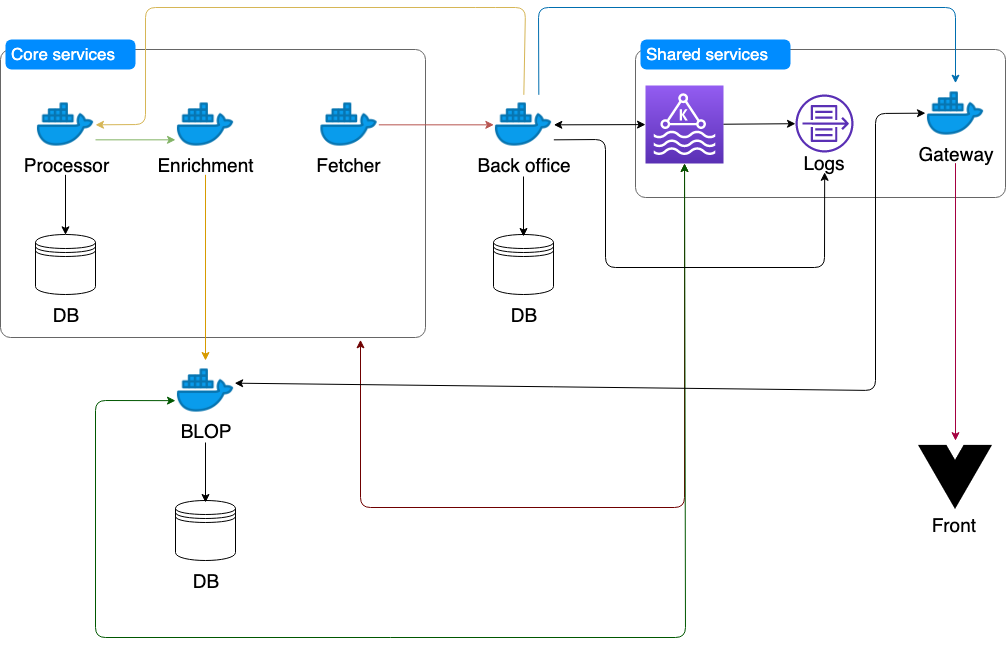

The diagram above was exported from draw.io. Its source (the exported page's mxGraphModel, read from the mxfile embedded in the PNG):
<mxGraphModel dx="1560" dy="866" grid="1" gridSize="10" guides="1" tooltips="1" connect="1" arrows="1" fold="1" page="1" pageScale="1" pageWidth="1169" pageHeight="827" math="0" shadow="0">
  <root>
    <mxCell id="0" />
    <mxCell id="1" parent="0" />
    <mxCell id="HdjNZ_yNlYwWTy_ynbv5-140" value="" style="shape=mxgraph.mockup.containers.marginRect;rectMarginTop=10;strokeColor=#666666;fillColor=none;strokeWidth=1;dashed=0;rounded=1;arcSize=5;recursiveResize=0;fontSize=19;fontColor=#000000;" vertex="1" parent="1">
      <mxGeometry x="670" y="42" width="370" height="158" as="geometry" />
    </mxCell>
    <mxCell id="HdjNZ_yNlYwWTy_ynbv5-141" value="Shared services" style="shape=rect;strokeColor=none;fillColor=#008cff;strokeWidth=1;dashed=0;rounded=1;arcSize=20;fontColor=#ffffff;fontSize=17;spacing=2;spacingTop=-2;align=left;autosize=1;spacingLeft=4;resizeWidth=0;resizeHeight=0;perimeter=none;" vertex="1" parent="HdjNZ_yNlYwWTy_ynbv5-140">
      <mxGeometry x="5" width="150" height="30" as="geometry" />
    </mxCell>
    <mxCell id="HdjNZ_yNlYwWTy_ynbv5-43" value="" style="outlineConnect=0;fontColor=#232F3E;gradientColor=#945DF2;gradientDirection=north;fillColor=#5A30B5;strokeColor=#ffffff;dashed=0;verticalLabelPosition=bottom;verticalAlign=top;align=center;html=1;fontSize=12;fontStyle=0;aspect=fixed;shape=mxgraph.aws4.resourceIcon;resIcon=mxgraph.aws4.managed_streaming_for_kafka;" vertex="1" parent="HdjNZ_yNlYwWTy_ynbv5-140">
      <mxGeometry x="10" y="46" width="78" height="78" as="geometry" />
    </mxCell>
    <mxCell id="HdjNZ_yNlYwWTy_ynbv5-145" value="" style="group" vertex="1" connectable="0" parent="HdjNZ_yNlYwWTy_ynbv5-140">
      <mxGeometry x="160" y="55" width="58" height="78" as="geometry" />
    </mxCell>
    <mxCell id="HdjNZ_yNlYwWTy_ynbv5-146" value="" style="outlineConnect=0;fontColor=#232F3E;gradientColor=none;fillColor=#5A30B5;strokeColor=none;dashed=0;verticalLabelPosition=bottom;verticalAlign=top;align=center;html=1;fontSize=12;fontStyle=0;aspect=fixed;pointerEvents=1;shape=mxgraph.aws4.flow_logs;" vertex="1" parent="HdjNZ_yNlYwWTy_ynbv5-145">
      <mxGeometry width="58" height="58" as="geometry" />
    </mxCell>
    <mxCell id="HdjNZ_yNlYwWTy_ynbv5-147" value="Logs" style="text;html=1;strokeColor=none;fillColor=none;align=center;verticalAlign=middle;whiteSpace=wrap;rounded=0;fontSize=19;fontColor=#000000;" vertex="1" parent="HdjNZ_yNlYwWTy_ynbv5-145">
      <mxGeometry x="9" y="58" width="40" height="20" as="geometry" />
    </mxCell>
    <mxCell id="HdjNZ_yNlYwWTy_ynbv5-73" value="" style="group" vertex="1" connectable="0" parent="HdjNZ_yNlYwWTy_ynbv5-140">
      <mxGeometry x="290" y="44" width="60" height="80" as="geometry" />
    </mxCell>
    <mxCell id="HdjNZ_yNlYwWTy_ynbv5-74" value="" style="shape=image;html=1;verticalAlign=top;verticalLabelPosition=bottom;labelBackgroundColor=#ffffff;imageAspect=0;aspect=fixed;image=https://cdn3.iconfinder.com/data/icons/logos-and-brands-adobe/512/97_Docker-128.png" vertex="1" parent="HdjNZ_yNlYwWTy_ynbv5-73">
      <mxGeometry width="60" height="60" as="geometry" />
    </mxCell>
    <mxCell id="HdjNZ_yNlYwWTy_ynbv5-75" value="Gateway" style="text;html=1;strokeColor=none;fillColor=none;align=center;verticalAlign=middle;whiteSpace=wrap;rounded=0;fontSize=19;" vertex="1" parent="HdjNZ_yNlYwWTy_ynbv5-73">
      <mxGeometry y="60" width="60" height="20" as="geometry" />
    </mxCell>
    <mxCell id="HdjNZ_yNlYwWTy_ynbv5-154" value="" style="endArrow=classic;html=1;strokeColor=#000000;fontSize=19;fontColor=#000000;" edge="1" parent="HdjNZ_yNlYwWTy_ynbv5-140" source="HdjNZ_yNlYwWTy_ynbv5-43" target="HdjNZ_yNlYwWTy_ynbv5-146">
      <mxGeometry width="50" height="50" relative="1" as="geometry">
        <mxPoint x="100" y="265" as="sourcePoint" />
        <mxPoint x="150" y="215" as="targetPoint" />
      </mxGeometry>
    </mxCell>
    <mxCell id="HdjNZ_yNlYwWTy_ynbv5-123" value="" style="shape=mxgraph.mockup.containers.marginRect;rectMarginTop=10;strokeColor=#666666;fillColor=none;strokeWidth=1;dashed=0;rounded=1;arcSize=5;recursiveResize=0;fontSize=19;fontColor=#000000;" vertex="1" parent="1">
      <mxGeometry x="35" y="42" width="425" height="298" as="geometry" />
    </mxCell>
    <mxCell id="HdjNZ_yNlYwWTy_ynbv5-124" value="Core services" style="shape=rect;strokeColor=none;fillColor=#008cff;strokeWidth=1;dashed=0;rounded=1;arcSize=20;fontColor=#ffffff;fontSize=17;spacing=2;spacingTop=-2;align=left;autosize=1;spacingLeft=4;resizeWidth=0;resizeHeight=0;perimeter=none;" vertex="1" parent="HdjNZ_yNlYwWTy_ynbv5-123">
      <mxGeometry x="5" width="130" height="30" as="geometry" />
    </mxCell>
    <mxCell id="HdjNZ_yNlYwWTy_ynbv5-125" value="" style="group" vertex="1" connectable="0" parent="HdjNZ_yNlYwWTy_ynbv5-123">
      <mxGeometry x="35" y="55" width="60" height="230" as="geometry" />
    </mxCell>
    <mxCell id="HdjNZ_yNlYwWTy_ynbv5-122" value="" style="group" vertex="1" connectable="0" parent="HdjNZ_yNlYwWTy_ynbv5-125">
      <mxGeometry width="60" height="230" as="geometry" />
    </mxCell>
    <mxCell id="HdjNZ_yNlYwWTy_ynbv5-4" value="" style="shape=image;html=1;verticalAlign=top;verticalLabelPosition=bottom;labelBackgroundColor=#ffffff;imageAspect=0;aspect=fixed;image=https://cdn3.iconfinder.com/data/icons/logos-and-brands-adobe/512/97_Docker-128.png" vertex="1" parent="HdjNZ_yNlYwWTy_ynbv5-122">
      <mxGeometry width="60" height="60" as="geometry" />
    </mxCell>
    <mxCell id="HdjNZ_yNlYwWTy_ynbv5-5" value="Processor" style="text;html=1;strokeColor=none;fillColor=none;align=center;verticalAlign=middle;whiteSpace=wrap;rounded=0;fontSize=19;" vertex="1" parent="HdjNZ_yNlYwWTy_ynbv5-122">
      <mxGeometry y="60" width="60" height="20" as="geometry" />
    </mxCell>
    <mxCell id="HdjNZ_yNlYwWTy_ynbv5-9" value="" style="shape=datastore;whiteSpace=wrap;html=1;fontSize=19;" vertex="1" parent="HdjNZ_yNlYwWTy_ynbv5-122">
      <mxGeometry y="140" width="60" height="60" as="geometry" />
    </mxCell>
    <mxCell id="HdjNZ_yNlYwWTy_ynbv5-10" style="edgeStyle=orthogonalEdgeStyle;rounded=0;orthogonalLoop=1;jettySize=auto;html=1;exitX=0.5;exitY=1;exitDx=0;exitDy=0;entryX=0.5;entryY=0;entryDx=0;entryDy=0;fontSize=19;" edge="1" parent="HdjNZ_yNlYwWTy_ynbv5-122" source="HdjNZ_yNlYwWTy_ynbv5-5" target="HdjNZ_yNlYwWTy_ynbv5-9">
      <mxGeometry relative="1" as="geometry" />
    </mxCell>
    <mxCell id="HdjNZ_yNlYwWTy_ynbv5-13" value="DB" style="text;html=1;strokeColor=none;fillColor=none;align=center;verticalAlign=middle;whiteSpace=wrap;rounded=0;fontSize=19;" vertex="1" parent="HdjNZ_yNlYwWTy_ynbv5-122">
      <mxGeometry x="10" y="210" width="40" height="20" as="geometry" />
    </mxCell>
    <mxCell id="HdjNZ_yNlYwWTy_ynbv5-53" value="" style="group" vertex="1" connectable="0" parent="HdjNZ_yNlYwWTy_ynbv5-123">
      <mxGeometry x="465" y="55" width="116" height="230" as="geometry" />
    </mxCell>
    <mxCell id="HdjNZ_yNlYwWTy_ynbv5-42" value="" style="group" vertex="1" connectable="0" parent="HdjNZ_yNlYwWTy_ynbv5-53">
      <mxGeometry width="116" height="230" as="geometry" />
    </mxCell>
    <mxCell id="HdjNZ_yNlYwWTy_ynbv5-36" value="" style="group" vertex="1" connectable="0" parent="HdjNZ_yNlYwWTy_ynbv5-42">
      <mxGeometry width="116" height="80" as="geometry" />
    </mxCell>
    <mxCell id="HdjNZ_yNlYwWTy_ynbv5-34" value="" style="shape=image;html=1;verticalAlign=top;verticalLabelPosition=bottom;labelBackgroundColor=#ffffff;imageAspect=0;aspect=fixed;image=https://cdn3.iconfinder.com/data/icons/logos-and-brands-adobe/512/97_Docker-128.png" vertex="1" parent="HdjNZ_yNlYwWTy_ynbv5-36">
      <mxGeometry x="28" width="60" height="60" as="geometry" />
    </mxCell>
    <mxCell id="HdjNZ_yNlYwWTy_ynbv5-35" value="Back office" style="text;html=1;strokeColor=none;fillColor=none;align=center;verticalAlign=middle;whiteSpace=wrap;rounded=0;fontSize=19;" vertex="1" parent="HdjNZ_yNlYwWTy_ynbv5-36">
      <mxGeometry y="60" width="116" height="20" as="geometry" />
    </mxCell>
    <mxCell id="HdjNZ_yNlYwWTy_ynbv5-37" value="" style="shape=datastore;whiteSpace=wrap;html=1;fontSize=19;" vertex="1" parent="HdjNZ_yNlYwWTy_ynbv5-42">
      <mxGeometry x="28" y="140" width="60" height="60" as="geometry" />
    </mxCell>
    <mxCell id="HdjNZ_yNlYwWTy_ynbv5-38" style="edgeStyle=orthogonalEdgeStyle;rounded=0;orthogonalLoop=1;jettySize=auto;html=1;exitX=0.5;exitY=1;exitDx=0;exitDy=0;entryX=0.5;entryY=0;entryDx=0;entryDy=0;fontSize=19;" edge="1" parent="HdjNZ_yNlYwWTy_ynbv5-42">
      <mxGeometry relative="1" as="geometry">
        <mxPoint x="58" y="82" as="sourcePoint" />
        <mxPoint x="58" y="142" as="targetPoint" />
      </mxGeometry>
    </mxCell>
    <mxCell id="HdjNZ_yNlYwWTy_ynbv5-39" value="DB" style="text;html=1;strokeColor=none;fillColor=none;align=center;verticalAlign=middle;whiteSpace=wrap;rounded=0;fontSize=19;" vertex="1" parent="HdjNZ_yNlYwWTy_ynbv5-42">
      <mxGeometry x="38" y="210" width="40" height="20" as="geometry" />
    </mxCell>
    <mxCell id="HdjNZ_yNlYwWTy_ynbv5-127" value="" style="group" vertex="1" connectable="0" parent="HdjNZ_yNlYwWTy_ynbv5-123">
      <mxGeometry x="175" y="55" width="60" height="80" as="geometry" />
    </mxCell>
    <mxCell id="HdjNZ_yNlYwWTy_ynbv5-28" value="" style="group" vertex="1" connectable="0" parent="HdjNZ_yNlYwWTy_ynbv5-127">
      <mxGeometry width="60" height="80" as="geometry" />
    </mxCell>
    <mxCell id="HdjNZ_yNlYwWTy_ynbv5-128" value="" style="group" vertex="1" connectable="0" parent="HdjNZ_yNlYwWTy_ynbv5-28">
      <mxGeometry width="60" height="80" as="geometry" />
    </mxCell>
    <mxCell id="HdjNZ_yNlYwWTy_ynbv5-21" value="" style="shape=image;html=1;verticalAlign=top;verticalLabelPosition=bottom;labelBackgroundColor=#ffffff;imageAspect=0;aspect=fixed;image=https://cdn3.iconfinder.com/data/icons/logos-and-brands-adobe/512/97_Docker-128.png" vertex="1" parent="HdjNZ_yNlYwWTy_ynbv5-128">
      <mxGeometry width="60" height="60" as="geometry" />
    </mxCell>
    <mxCell id="HdjNZ_yNlYwWTy_ynbv5-22" value="Enrichment" style="text;html=1;strokeColor=none;fillColor=none;align=center;verticalAlign=middle;whiteSpace=wrap;rounded=0;fontSize=19;" vertex="1" parent="HdjNZ_yNlYwWTy_ynbv5-128">
      <mxGeometry y="60" width="60" height="20" as="geometry" />
    </mxCell>
    <mxCell id="HdjNZ_yNlYwWTy_ynbv5-129" value="" style="group" vertex="1" connectable="0" parent="HdjNZ_yNlYwWTy_ynbv5-123">
      <mxGeometry x="318.5" y="55" width="60" height="80" as="geometry" />
    </mxCell>
    <mxCell id="HdjNZ_yNlYwWTy_ynbv5-32" value="" style="group" vertex="1" connectable="0" parent="HdjNZ_yNlYwWTy_ynbv5-129">
      <mxGeometry width="60" height="80" as="geometry" />
    </mxCell>
    <mxCell id="HdjNZ_yNlYwWTy_ynbv5-30" value="" style="shape=image;html=1;verticalAlign=top;verticalLabelPosition=bottom;labelBackgroundColor=#ffffff;imageAspect=0;aspect=fixed;image=https://cdn3.iconfinder.com/data/icons/logos-and-brands-adobe/512/97_Docker-128.png" vertex="1" parent="HdjNZ_yNlYwWTy_ynbv5-32">
      <mxGeometry width="60" height="60" as="geometry" />
    </mxCell>
    <mxCell id="HdjNZ_yNlYwWTy_ynbv5-31" value="Fetcher" style="text;html=1;strokeColor=none;fillColor=none;align=center;verticalAlign=middle;whiteSpace=wrap;rounded=0;fontSize=19;" vertex="1" parent="HdjNZ_yNlYwWTy_ynbv5-32">
      <mxGeometry y="60" width="60" height="20" as="geometry" />
    </mxCell>
    <mxCell id="HdjNZ_yNlYwWTy_ynbv5-135" value="" style="endArrow=classic;html=1;strokeColor=#b85450;fontSize=19;fontColor=#000000;exitX=1;exitY=0.5;exitDx=0;exitDy=0;entryX=0;entryY=0.5;entryDx=0;entryDy=0;fillColor=#f8cecc;" edge="1" parent="HdjNZ_yNlYwWTy_ynbv5-123" source="HdjNZ_yNlYwWTy_ynbv5-30" target="HdjNZ_yNlYwWTy_ynbv5-34">
      <mxGeometry width="50" height="50" relative="1" as="geometry">
        <mxPoint x="445" y="143" as="sourcePoint" />
        <mxPoint x="495" y="93" as="targetPoint" />
      </mxGeometry>
    </mxCell>
    <mxCell id="HdjNZ_yNlYwWTy_ynbv5-136" value="" style="endArrow=classic;html=1;strokeColor=#d6b656;fontSize=19;fontColor=#000000;exitX=0.5;exitY=0;exitDx=0;exitDy=0;entryX=1;entryY=0.5;entryDx=0;entryDy=0;fillColor=#fff2cc;" edge="1" parent="HdjNZ_yNlYwWTy_ynbv5-123" source="HdjNZ_yNlYwWTy_ynbv5-34" target="HdjNZ_yNlYwWTy_ynbv5-4">
      <mxGeometry width="50" height="50" relative="1" as="geometry">
        <mxPoint x="584" y="25" as="sourcePoint" />
        <mxPoint x="634" y="-25" as="targetPoint" />
        <Array as="points">
          <mxPoint x="525" y="-32" />
          <mxPoint x="485" y="-32" />
          <mxPoint x="145" y="-32" />
          <mxPoint x="145" y="85" />
        </Array>
      </mxGeometry>
    </mxCell>
    <mxCell id="HdjNZ_yNlYwWTy_ynbv5-137" value="" style="endArrow=classic;html=1;strokeColor=#82b366;fontSize=19;fontColor=#000000;exitX=1;exitY=0.75;exitDx=0;exitDy=0;entryX=0;entryY=0.75;entryDx=0;entryDy=0;fillColor=#d5e8d4;" edge="1" parent="HdjNZ_yNlYwWTy_ynbv5-123" source="HdjNZ_yNlYwWTy_ynbv5-4" target="HdjNZ_yNlYwWTy_ynbv5-21">
      <mxGeometry width="50" height="50" relative="1" as="geometry">
        <mxPoint x="125" y="396" as="sourcePoint" />
        <mxPoint x="175" y="346" as="targetPoint" />
      </mxGeometry>
    </mxCell>
    <mxCell id="HdjNZ_yNlYwWTy_ynbv5-59" value="" style="group" vertex="1" connectable="0" parent="1">
      <mxGeometry x="182" y="363" width="116" height="230" as="geometry" />
    </mxCell>
    <mxCell id="HdjNZ_yNlYwWTy_ynbv5-60" value="" style="group" vertex="1" connectable="0" parent="HdjNZ_yNlYwWTy_ynbv5-59">
      <mxGeometry width="116" height="230" as="geometry" />
    </mxCell>
    <mxCell id="HdjNZ_yNlYwWTy_ynbv5-61" value="" style="group" vertex="1" connectable="0" parent="HdjNZ_yNlYwWTy_ynbv5-60">
      <mxGeometry width="116" height="80" as="geometry" />
    </mxCell>
    <mxCell id="HdjNZ_yNlYwWTy_ynbv5-62" value="" style="shape=image;html=1;verticalAlign=top;verticalLabelPosition=bottom;labelBackgroundColor=#ffffff;imageAspect=0;aspect=fixed;image=https://cdn3.iconfinder.com/data/icons/logos-and-brands-adobe/512/97_Docker-128.png" vertex="1" parent="HdjNZ_yNlYwWTy_ynbv5-61">
      <mxGeometry x="28" width="60" height="60" as="geometry" />
    </mxCell>
    <mxCell id="HdjNZ_yNlYwWTy_ynbv5-63" value="BLOP" style="text;html=1;strokeColor=none;fillColor=none;align=center;verticalAlign=middle;whiteSpace=wrap;rounded=0;fontSize=19;" vertex="1" parent="HdjNZ_yNlYwWTy_ynbv5-61">
      <mxGeometry y="60" width="116" height="20" as="geometry" />
    </mxCell>
    <mxCell id="HdjNZ_yNlYwWTy_ynbv5-64" value="" style="shape=datastore;whiteSpace=wrap;html=1;fontSize=19;" vertex="1" parent="HdjNZ_yNlYwWTy_ynbv5-60">
      <mxGeometry x="28" y="140" width="60" height="60" as="geometry" />
    </mxCell>
    <mxCell id="HdjNZ_yNlYwWTy_ynbv5-65" style="edgeStyle=orthogonalEdgeStyle;rounded=0;orthogonalLoop=1;jettySize=auto;html=1;exitX=0.5;exitY=1;exitDx=0;exitDy=0;entryX=0.5;entryY=0;entryDx=0;entryDy=0;fontSize=19;" edge="1" parent="HdjNZ_yNlYwWTy_ynbv5-60">
      <mxGeometry relative="1" as="geometry">
        <mxPoint x="58" y="82" as="sourcePoint" />
        <mxPoint x="58" y="142" as="targetPoint" />
      </mxGeometry>
    </mxCell>
    <mxCell id="HdjNZ_yNlYwWTy_ynbv5-66" value="DB" style="text;html=1;strokeColor=none;fillColor=none;align=center;verticalAlign=middle;whiteSpace=wrap;rounded=0;fontSize=19;" vertex="1" parent="HdjNZ_yNlYwWTy_ynbv5-60">
      <mxGeometry x="38" y="210" width="40" height="20" as="geometry" />
    </mxCell>
    <mxCell id="HdjNZ_yNlYwWTy_ynbv5-90" value="" style="group" vertex="1" connectable="0" parent="1">
      <mxGeometry x="953" y="443" width="74" height="94" as="geometry" />
    </mxCell>
    <mxCell id="HdjNZ_yNlYwWTy_ynbv5-82" value="" style="shape=image;html=1;verticalAlign=top;verticalLabelPosition=bottom;labelBackgroundColor=#ffffff;imageAspect=0;aspect=fixed;image=https://cdn4.iconfinder.com/data/icons/logos-brands-5/24/vue-dot-js-128.png;fontSize=19;fontColor=#00CCCC;imageBackground=#ffffff;imageBorder=none;" vertex="1" parent="HdjNZ_yNlYwWTy_ynbv5-90">
      <mxGeometry width="74" height="74" as="geometry" />
    </mxCell>
    <mxCell id="HdjNZ_yNlYwWTy_ynbv5-85" value="Front&amp;nbsp;" style="text;html=1;strokeColor=none;fillColor=none;align=center;verticalAlign=middle;whiteSpace=wrap;rounded=0;fontSize=19;fontColor=#000000;" vertex="1" parent="HdjNZ_yNlYwWTy_ynbv5-90">
      <mxGeometry x="17" y="74" width="40" height="20" as="geometry" />
    </mxCell>
    <mxCell id="HdjNZ_yNlYwWTy_ynbv5-139" value="" style="endArrow=classic;html=1;strokeColor=#d79b00;fontSize=19;fontColor=#000000;exitX=0.5;exitY=1;exitDx=0;exitDy=0;fillColor=#ffe6cc;" edge="1" parent="1" source="HdjNZ_yNlYwWTy_ynbv5-22" target="HdjNZ_yNlYwWTy_ynbv5-62">
      <mxGeometry width="50" height="50" relative="1" as="geometry">
        <mxPoint x="333.5" y="443" as="sourcePoint" />
        <mxPoint x="383.5" y="393" as="targetPoint" />
      </mxGeometry>
    </mxCell>
    <mxCell id="HdjNZ_yNlYwWTy_ynbv5-144" value="" style="endArrow=classic;html=1;strokeColor=#A50040;fontSize=19;fontColor=#000000;exitX=0.5;exitY=1;exitDx=0;exitDy=0;entryX=0.5;entryY=0;entryDx=0;entryDy=0;fillColor=#d80073;" edge="1" parent="1" source="HdjNZ_yNlYwWTy_ynbv5-75" target="HdjNZ_yNlYwWTy_ynbv5-82">
      <mxGeometry width="50" height="50" relative="1" as="geometry">
        <mxPoint x="621" y="660" as="sourcePoint" />
        <mxPoint x="671" y="610" as="targetPoint" />
      </mxGeometry>
    </mxCell>
    <mxCell id="HdjNZ_yNlYwWTy_ynbv5-150" value="" style="endArrow=classic;startArrow=classic;html=1;strokeColor=#6F0000;fontSize=19;fontColor=#000000;exitX=0.847;exitY=1.008;exitDx=0;exitDy=0;exitPerimeter=0;fillColor=#a20025;" edge="1" parent="1" source="HdjNZ_yNlYwWTy_ynbv5-123" target="HdjNZ_yNlYwWTy_ynbv5-43">
      <mxGeometry width="50" height="50" relative="1" as="geometry">
        <mxPoint x="435" y="503" as="sourcePoint" />
        <mxPoint x="720" y="510" as="targetPoint" />
        <Array as="points">
          <mxPoint x="395" y="510" />
          <mxPoint x="719" y="510" />
        </Array>
      </mxGeometry>
    </mxCell>
    <mxCell id="HdjNZ_yNlYwWTy_ynbv5-151" value="" style="endArrow=classic;startArrow=classic;html=1;strokeColor=#005700;fontSize=19;fontColor=#000000;entryX=0;entryY=0.667;entryDx=0;entryDy=0;entryPerimeter=0;fillColor=#008a00;" edge="1" parent="1" source="HdjNZ_yNlYwWTy_ynbv5-43" target="HdjNZ_yNlYwWTy_ynbv5-62">
      <mxGeometry width="50" height="50" relative="1" as="geometry">
        <mxPoint x="820" y="360" as="sourcePoint" />
        <mxPoint x="180" y="403" as="targetPoint" />
        <Array as="points">
          <mxPoint x="720" y="640" />
          <mxPoint x="130" y="640" />
          <mxPoint x="130" y="403" />
        </Array>
      </mxGeometry>
    </mxCell>
    <mxCell id="HdjNZ_yNlYwWTy_ynbv5-152" value="" style="endArrow=classic;startArrow=classic;html=1;strokeColor=#000000;fontSize=19;fontColor=#000000;exitX=1;exitY=0.5;exitDx=0;exitDy=0;" edge="1" parent="1" source="HdjNZ_yNlYwWTy_ynbv5-34" target="HdjNZ_yNlYwWTy_ynbv5-43">
      <mxGeometry width="50" height="50" relative="1" as="geometry">
        <mxPoint x="610" y="151" as="sourcePoint" />
        <mxPoint x="660" y="101" as="targetPoint" />
        <Array as="points" />
      </mxGeometry>
    </mxCell>
    <mxCell id="HdjNZ_yNlYwWTy_ynbv5-153" value="" style="endArrow=classic;startArrow=classic;html=1;strokeColor=#000000;fontSize=19;fontColor=#000000;exitX=0.986;exitY=0.378;exitDx=0;exitDy=0;exitPerimeter=0;entryX=0;entryY=0.5;entryDx=0;entryDy=0;" edge="1" parent="1" source="HdjNZ_yNlYwWTy_ynbv5-62" target="HdjNZ_yNlYwWTy_ynbv5-74">
      <mxGeometry width="50" height="50" relative="1" as="geometry">
        <mxPoint x="320" y="430" as="sourcePoint" />
        <mxPoint x="950" y="280" as="targetPoint" />
        <Array as="points">
          <mxPoint x="910" y="393" />
          <mxPoint x="910" y="116" />
        </Array>
      </mxGeometry>
    </mxCell>
    <mxCell id="HdjNZ_yNlYwWTy_ynbv5-156" value="" style="endArrow=classic;html=1;strokeColor=#006EAF;fontSize=19;fontColor=#000000;exitX=0.75;exitY=0;exitDx=0;exitDy=0;entryX=0.5;entryY=0;entryDx=0;entryDy=0;fillColor=#1ba1e2;" edge="1" parent="1" source="HdjNZ_yNlYwWTy_ynbv5-34" target="HdjNZ_yNlYwWTy_ynbv5-74">
      <mxGeometry width="50" height="50" relative="1" as="geometry">
        <mxPoint x="600" y="80" as="sourcePoint" />
        <mxPoint x="1000" y="20" as="targetPoint" />
        <Array as="points">
          <mxPoint x="573" y="10" />
          <mxPoint x="990" y="10" />
        </Array>
      </mxGeometry>
    </mxCell>
    <mxCell id="HdjNZ_yNlYwWTy_ynbv5-158" value="" style="endArrow=classic;html=1;strokeColor=#000000;fontSize=19;fontColor=#000000;exitX=1;exitY=0.75;exitDx=0;exitDy=0;entryX=0.5;entryY=1;entryDx=0;entryDy=0;" edge="1" parent="1" source="HdjNZ_yNlYwWTy_ynbv5-34" target="HdjNZ_yNlYwWTy_ynbv5-147">
      <mxGeometry width="50" height="50" relative="1" as="geometry">
        <mxPoint x="620" y="290" as="sourcePoint" />
        <mxPoint x="880" y="270" as="targetPoint" />
        <Array as="points">
          <mxPoint x="640" y="142" />
          <mxPoint x="640" y="270" />
          <mxPoint x="859" y="270" />
        </Array>
      </mxGeometry>
    </mxCell>
  </root>
</mxGraphModel>